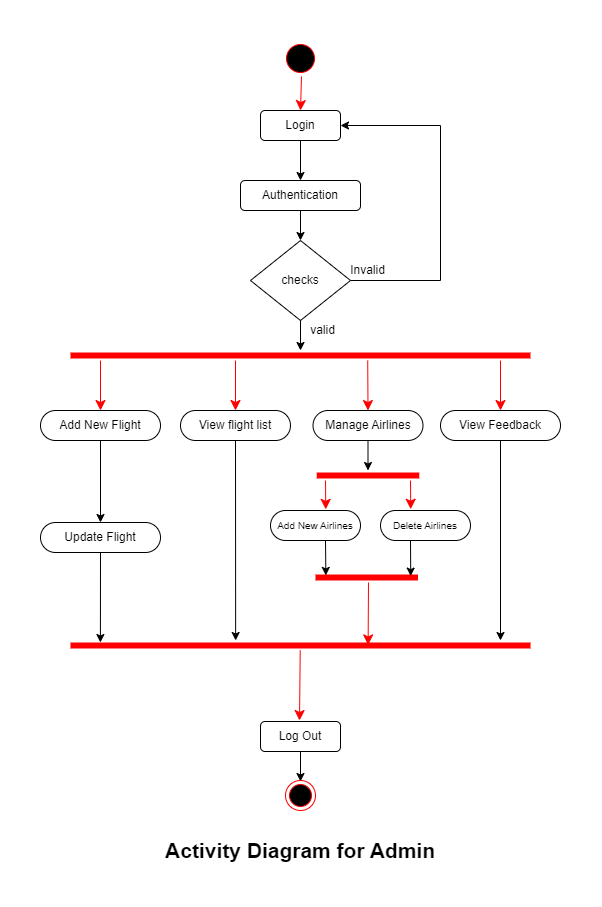

The diagram above was exported from draw.io. Its source (the exported page's mxGraphModel, read from the mxfile embedded in the PNG):
<mxGraphModel dx="1480" dy="866" grid="1" gridSize="10" guides="1" tooltips="1" connect="1" arrows="1" fold="1" page="1" pageScale="1" pageWidth="850" pageHeight="1100" math="0" shadow="0">
  <root>
    <mxCell id="0" />
    <mxCell id="1" parent="0" />
    <mxCell id="KVmQl0kDpfd9hkNfBH4o-1" value="Login" style="rounded=1;whiteSpace=wrap;html=1;" parent="1" vertex="1">
      <mxGeometry x="385" y="208" width="80" height="30" as="geometry" />
    </mxCell>
    <mxCell id="KVmQl0kDpfd9hkNfBH4o-2" value="Authentication" style="rounded=1;whiteSpace=wrap;html=1;" parent="1" vertex="1">
      <mxGeometry x="365" y="278" width="120" height="30" as="geometry" />
    </mxCell>
    <mxCell id="KVmQl0kDpfd9hkNfBH4o-59" style="edgeStyle=orthogonalEdgeStyle;rounded=0;orthogonalLoop=1;jettySize=auto;html=1;entryX=1;entryY=0.5;entryDx=0;entryDy=0;exitX=1;exitY=0.5;exitDx=0;exitDy=0;" parent="1" source="KVmQl0kDpfd9hkNfBH4o-3" target="KVmQl0kDpfd9hkNfBH4o-1" edge="1">
      <mxGeometry relative="1" as="geometry">
        <Array as="points">
          <mxPoint x="565" y="378" />
          <mxPoint x="565" y="223" />
        </Array>
      </mxGeometry>
    </mxCell>
    <mxCell id="KVmQl0kDpfd9hkNfBH4o-3" value="checks" style="rhombus;whiteSpace=wrap;html=1;" parent="1" vertex="1">
      <mxGeometry x="375" y="338" width="100" height="80" as="geometry" />
    </mxCell>
    <mxCell id="KVmQl0kDpfd9hkNfBH4o-7" value="Add New Flight" style="rounded=1;whiteSpace=wrap;html=1;arcSize=50;" parent="1" vertex="1">
      <mxGeometry x="165" y="508" width="120" height="30" as="geometry" />
    </mxCell>
    <mxCell id="KVmQl0kDpfd9hkNfBH4o-8" value="View flight list" style="rounded=1;whiteSpace=wrap;html=1;arcSize=50;" parent="1" vertex="1">
      <mxGeometry x="305" y="508" width="110" height="30" as="geometry" />
    </mxCell>
    <mxCell id="KVmQl0kDpfd9hkNfBH4o-9" value="Manage Airlines" style="rounded=1;whiteSpace=wrap;html=1;arcSize=50;" parent="1" vertex="1">
      <mxGeometry x="437.5" y="508" width="110" height="30" as="geometry" />
    </mxCell>
    <mxCell id="KVmQl0kDpfd9hkNfBH4o-52" style="rounded=0;orthogonalLoop=1;jettySize=auto;html=1;exitX=0.5;exitY=1;exitDx=0;exitDy=0;entryX=0.359;entryY=0;entryDx=0;entryDy=0;entryPerimeter=0;" parent="1" source="KVmQl0kDpfd9hkNfBH4o-8" target="vQe5uSOIa19UmMyJqCpJ-6" edge="1">
      <mxGeometry relative="1" as="geometry">
        <mxPoint x="360" y="748" as="targetPoint" />
        <mxPoint x="354.9999999999998" y="598" as="sourcePoint" />
      </mxGeometry>
    </mxCell>
    <mxCell id="KVmQl0kDpfd9hkNfBH4o-55" style="edgeStyle=none;rounded=0;orthogonalLoop=1;jettySize=auto;html=1;exitX=0.5;exitY=1;exitDx=0;exitDy=0;" parent="1" source="NYBU-InjbyGChgat4CoF-1" edge="1">
      <mxGeometry relative="1" as="geometry">
        <mxPoint x="625" y="738" as="targetPoint" />
        <mxPoint x="685" y="529" as="sourcePoint" />
      </mxGeometry>
    </mxCell>
    <mxCell id="KVmQl0kDpfd9hkNfBH4o-17" value="Update Flight" style="rounded=1;whiteSpace=wrap;html=1;arcSize=50;" parent="1" vertex="1">
      <mxGeometry x="165" y="620" width="120" height="30" as="geometry" />
    </mxCell>
    <mxCell id="KVmQl0kDpfd9hkNfBH4o-23" value="Log Out" style="rounded=1;whiteSpace=wrap;html=1;" parent="1" vertex="1">
      <mxGeometry x="385" y="819" width="80" height="30" as="geometry" />
    </mxCell>
    <mxCell id="KVmQl0kDpfd9hkNfBH4o-28" value="" style="endArrow=classic;html=1;rounded=0;exitX=0.5;exitY=1;exitDx=0;exitDy=0;entryX=0.5;entryY=0;entryDx=0;entryDy=0;" parent="1" source="KVmQl0kDpfd9hkNfBH4o-1" target="KVmQl0kDpfd9hkNfBH4o-2" edge="1">
      <mxGeometry width="50" height="50" relative="1" as="geometry">
        <mxPoint x="435" y="183" as="sourcePoint" />
        <mxPoint x="435" y="218" as="targetPoint" />
      </mxGeometry>
    </mxCell>
    <mxCell id="KVmQl0kDpfd9hkNfBH4o-29" value="" style="endArrow=classic;html=1;rounded=0;entryX=0.5;entryY=0;entryDx=0;entryDy=0;exitX=0.5;exitY=1;exitDx=0;exitDy=0;" parent="1" source="KVmQl0kDpfd9hkNfBH4o-2" target="KVmQl0kDpfd9hkNfBH4o-3" edge="1">
      <mxGeometry width="50" height="50" relative="1" as="geometry">
        <mxPoint x="425" y="308" as="sourcePoint" />
        <mxPoint x="435" y="288" as="targetPoint" />
      </mxGeometry>
    </mxCell>
    <mxCell id="KVmQl0kDpfd9hkNfBH4o-30" value="" style="endArrow=classic;html=1;rounded=0;exitX=0.5;exitY=1;exitDx=0;exitDy=0;" parent="1" source="KVmQl0kDpfd9hkNfBH4o-3" edge="1">
      <mxGeometry width="50" height="50" relative="1" as="geometry">
        <mxPoint x="435" y="318" as="sourcePoint" />
        <mxPoint x="425" y="448" as="targetPoint" />
      </mxGeometry>
    </mxCell>
    <mxCell id="KVmQl0kDpfd9hkNfBH4o-46" value="" style="endArrow=classic;html=1;rounded=0;entryX=0.5;entryY=0;entryDx=0;entryDy=0;exitX=0.5;exitY=1;exitDx=0;exitDy=0;" parent="1" source="KVmQl0kDpfd9hkNfBH4o-7" target="KVmQl0kDpfd9hkNfBH4o-17" edge="1">
      <mxGeometry width="50" height="50" relative="1" as="geometry">
        <mxPoint x="164.99999999999977" y="598" as="sourcePoint" />
        <mxPoint x="95" y="648" as="targetPoint" />
      </mxGeometry>
    </mxCell>
    <mxCell id="KVmQl0kDpfd9hkNfBH4o-51" value="" style="endArrow=classic;html=1;rounded=0;exitX=0.5;exitY=1;exitDx=0;exitDy=0;entryX=0.065;entryY=0.2;entryDx=0;entryDy=0;entryPerimeter=0;" parent="1" source="KVmQl0kDpfd9hkNfBH4o-17" target="vQe5uSOIa19UmMyJqCpJ-6" edge="1">
      <mxGeometry width="50" height="50" relative="1" as="geometry">
        <mxPoint x="335" y="689" as="sourcePoint" />
        <mxPoint x="225" y="640" as="targetPoint" />
      </mxGeometry>
    </mxCell>
    <mxCell id="KVmQl0kDpfd9hkNfBH4o-57" value="" style="endArrow=classic;html=1;rounded=0;exitX=0.5;exitY=1;exitDx=0;exitDy=0;" parent="1" source="KVmQl0kDpfd9hkNfBH4o-23" edge="1">
      <mxGeometry width="50" height="50" relative="1" as="geometry">
        <mxPoint x="435" y="769" as="sourcePoint" />
        <mxPoint x="425" y="879" as="targetPoint" />
      </mxGeometry>
    </mxCell>
    <mxCell id="KVmQl0kDpfd9hkNfBH4o-58" value="valid" style="text;html=1;strokeColor=none;fillColor=none;align=center;verticalAlign=middle;whiteSpace=wrap;rounded=0;" parent="1" vertex="1">
      <mxGeometry x="425" y="418" width="45" height="20" as="geometry" />
    </mxCell>
    <mxCell id="KVmQl0kDpfd9hkNfBH4o-60" value="Invalid" style="text;html=1;strokeColor=none;fillColor=none;align=center;verticalAlign=middle;whiteSpace=wrap;rounded=0;" parent="1" vertex="1">
      <mxGeometry x="470" y="358" width="45" height="20" as="geometry" />
    </mxCell>
    <mxCell id="NYBU-InjbyGChgat4CoF-1" value="View Feedback" style="rounded=1;whiteSpace=wrap;html=1;arcSize=50;" parent="1" vertex="1">
      <mxGeometry x="565" y="508" width="120" height="30" as="geometry" />
    </mxCell>
    <mxCell id="O6wPo45QU7KgyAT1mDaI-1" value="" style="ellipse;html=1;shape=endState;fillColor=#000000;strokeColor=#ff0000;" parent="1" vertex="1">
      <mxGeometry x="410" y="878" width="30" height="30" as="geometry" />
    </mxCell>
    <mxCell id="O8KcIhPISdQGnL5kWIzd-5" value="&lt;font style=&quot;font-size: 10px;&quot;&gt;Add New Airlines&lt;/font&gt;" style="rounded=1;whiteSpace=wrap;html=1;arcSize=50;" parent="1" vertex="1">
      <mxGeometry x="395" y="608" width="90" height="30" as="geometry" />
    </mxCell>
    <mxCell id="O8KcIhPISdQGnL5kWIzd-6" value="&lt;font style=&quot;font-size: 10px;&quot;&gt;Delete Airlines&lt;/font&gt;" style="rounded=1;whiteSpace=wrap;html=1;arcSize=50;" parent="1" vertex="1">
      <mxGeometry x="505" y="608" width="90" height="30" as="geometry" />
    </mxCell>
    <mxCell id="O8KcIhPISdQGnL5kWIzd-8" value="" style="endArrow=classic;html=1;rounded=0;exitX=0.5;exitY=1;exitDx=0;exitDy=0;startSize=5;strokeWidth=1;" parent="1" source="KVmQl0kDpfd9hkNfBH4o-9" target="vQe5uSOIa19UmMyJqCpJ-11" edge="1">
      <mxGeometry width="50" height="50" relative="1" as="geometry">
        <mxPoint x="475" y="598" as="sourcePoint" />
        <mxPoint x="493" y="548" as="targetPoint" />
      </mxGeometry>
    </mxCell>
    <mxCell id="vQe5uSOIa19UmMyJqCpJ-1" value="" style="shape=line;html=1;strokeWidth=6;strokeColor=#ff0000;" parent="1" vertex="1">
      <mxGeometry x="195" y="448" width="460" height="10" as="geometry" />
    </mxCell>
    <mxCell id="vQe5uSOIa19UmMyJqCpJ-2" value="" style="html=1;verticalAlign=bottom;endArrow=classic;endSize=8;strokeColor=#ff0000;rounded=0;endFill=1;entryX=0.5;entryY=0;entryDx=0;entryDy=0;" parent="1" target="KVmQl0kDpfd9hkNfBH4o-8" edge="1">
      <mxGeometry relative="1" as="geometry">
        <mxPoint x="359.71" y="498" as="targetPoint" />
        <mxPoint x="360" y="458" as="sourcePoint" />
      </mxGeometry>
    </mxCell>
    <mxCell id="vQe5uSOIa19UmMyJqCpJ-3" value="" style="html=1;verticalAlign=bottom;endArrow=classic;endSize=8;strokeColor=#ff0000;rounded=0;endFill=1;entryX=0.5;entryY=0;entryDx=0;entryDy=0;" parent="1" target="KVmQl0kDpfd9hkNfBH4o-9" edge="1">
      <mxGeometry relative="1" as="geometry">
        <mxPoint x="491.93000000000006" y="498" as="targetPoint" />
        <mxPoint x="492.22" y="458" as="sourcePoint" />
      </mxGeometry>
    </mxCell>
    <mxCell id="vQe5uSOIa19UmMyJqCpJ-4" value="" style="html=1;verticalAlign=bottom;endArrow=classic;endSize=8;strokeColor=#ff0000;rounded=0;endFill=1;entryX=0.5;entryY=0;entryDx=0;entryDy=0;" parent="1" target="NYBU-InjbyGChgat4CoF-1" edge="1">
      <mxGeometry relative="1" as="geometry">
        <mxPoint x="624.71" y="498" as="targetPoint" />
        <mxPoint x="625" y="458" as="sourcePoint" />
      </mxGeometry>
    </mxCell>
    <mxCell id="vQe5uSOIa19UmMyJqCpJ-5" value="" style="html=1;verticalAlign=bottom;endArrow=classic;endSize=8;strokeColor=#ff0000;rounded=0;endFill=1;entryX=0.5;entryY=0;entryDx=0;entryDy=0;" parent="1" target="KVmQl0kDpfd9hkNfBH4o-7" edge="1">
      <mxGeometry relative="1" as="geometry">
        <mxPoint x="224.71000000000026" y="498" as="targetPoint" />
        <mxPoint x="225" y="458" as="sourcePoint" />
      </mxGeometry>
    </mxCell>
    <mxCell id="vQe5uSOIa19UmMyJqCpJ-6" value="" style="shape=line;html=1;strokeWidth=6;strokeColor=#ff0000;" parent="1" vertex="1">
      <mxGeometry x="195" y="738" width="460" height="10" as="geometry" />
    </mxCell>
    <mxCell id="vQe5uSOIa19UmMyJqCpJ-8" value="" style="html=1;verticalAlign=bottom;endArrow=classic;endSize=8;strokeColor=#ff0000;rounded=0;endFill=1;" parent="1" edge="1">
      <mxGeometry relative="1" as="geometry">
        <mxPoint x="424" y="818" as="targetPoint" />
        <mxPoint x="424.72" y="748" as="sourcePoint" />
      </mxGeometry>
    </mxCell>
    <mxCell id="vQe5uSOIa19UmMyJqCpJ-9" value="" style="ellipse;html=1;shape=startState;fillColor=#000000;strokeColor=#ff0000;" parent="1" vertex="1">
      <mxGeometry x="407" y="138" width="36" height="36" as="geometry" />
    </mxCell>
    <mxCell id="vQe5uSOIa19UmMyJqCpJ-10" value="" style="html=1;verticalAlign=bottom;endArrow=classic;endSize=8;strokeColor=#ff0000;rounded=0;endFill=1;" parent="1" source="vQe5uSOIa19UmMyJqCpJ-9" edge="1">
      <mxGeometry relative="1" as="geometry">
        <mxPoint x="425" y="208" as="targetPoint" />
      </mxGeometry>
    </mxCell>
    <mxCell id="vQe5uSOIa19UmMyJqCpJ-11" value="" style="shape=line;html=1;strokeWidth=6;strokeColor=#ff0000;" parent="1" vertex="1">
      <mxGeometry x="441.25" y="568" width="102.5" height="10" as="geometry" />
    </mxCell>
    <mxCell id="vQe5uSOIa19UmMyJqCpJ-12" value="" style="html=1;verticalAlign=bottom;endArrow=classic;endSize=8;strokeColor=#ff0000;rounded=0;endFill=1;entryX=0.614;entryY=-0.038;entryDx=0;entryDy=0;entryPerimeter=0;" parent="1" target="O8KcIhPISdQGnL5kWIzd-5" edge="1">
      <mxGeometry relative="1" as="geometry">
        <mxPoint x="450.00000000000006" y="598" as="targetPoint" />
        <mxPoint x="450" y="578" as="sourcePoint" />
      </mxGeometry>
    </mxCell>
    <mxCell id="vQe5uSOIa19UmMyJqCpJ-13" value="" style="html=1;verticalAlign=bottom;endArrow=classic;endSize=8;strokeColor=#ff0000;rounded=0;endFill=1;entryX=0.336;entryY=-0.043;entryDx=0;entryDy=0;entryPerimeter=0;" parent="1" target="O8KcIhPISdQGnL5kWIzd-6" edge="1">
      <mxGeometry relative="1" as="geometry">
        <mxPoint x="535" y="598" as="targetPoint" />
        <mxPoint x="535" y="578" as="sourcePoint" />
      </mxGeometry>
    </mxCell>
    <mxCell id="vQe5uSOIa19UmMyJqCpJ-14" value="" style="shape=line;html=1;strokeWidth=6;strokeColor=#ff0000;" parent="1" vertex="1">
      <mxGeometry x="440" y="670" width="102.5" height="10" as="geometry" />
    </mxCell>
    <mxCell id="vQe5uSOIa19UmMyJqCpJ-15" value="" style="endArrow=classic;html=1;rounded=0;exitX=0.5;exitY=1;exitDx=0;exitDy=0;startSize=5;strokeWidth=1;entryX=0.101;entryY=0.29;entryDx=0;entryDy=0;entryPerimeter=0;" parent="1" target="vQe5uSOIa19UmMyJqCpJ-14" edge="1">
      <mxGeometry width="50" height="50" relative="1" as="geometry">
        <mxPoint x="450" y="638" as="sourcePoint" />
        <mxPoint x="450.5" y="658" as="targetPoint" />
      </mxGeometry>
    </mxCell>
    <mxCell id="vQe5uSOIa19UmMyJqCpJ-16" value="" style="endArrow=classic;html=1;rounded=0;exitX=0.5;exitY=1;exitDx=0;exitDy=0;startSize=5;strokeWidth=1;entryX=0.929;entryY=0.36;entryDx=0;entryDy=0;entryPerimeter=0;" parent="1" target="vQe5uSOIa19UmMyJqCpJ-14" edge="1">
      <mxGeometry width="50" height="50" relative="1" as="geometry">
        <mxPoint x="535" y="638" as="sourcePoint" />
        <mxPoint x="535.4549999999999" y="663.04" as="targetPoint" />
      </mxGeometry>
    </mxCell>
    <mxCell id="vQe5uSOIa19UmMyJqCpJ-17" value="" style="html=1;verticalAlign=bottom;endArrow=classic;endSize=8;strokeColor=#ff0000;rounded=0;endFill=1;entryX=0.647;entryY=0.441;entryDx=0;entryDy=0;entryPerimeter=0;" parent="1" target="vQe5uSOIa19UmMyJqCpJ-6" edge="1">
      <mxGeometry relative="1" as="geometry">
        <mxPoint x="492.70000000000005" y="679.04" as="targetPoint" />
        <mxPoint x="493" y="680" as="sourcePoint" />
      </mxGeometry>
    </mxCell>
    <mxCell id="2SYNIjx0-J0g_GtzdpQo-2" value="&lt;font style=&quot;font-size: 21px;&quot;&gt;Activity Diagram for Admin&lt;/font&gt;" style="text;html=1;strokeColor=none;fillColor=none;align=center;verticalAlign=middle;whiteSpace=wrap;rounded=0;fontSize=16;fontStyle=1" parent="1" vertex="1">
      <mxGeometry x="255" y="933" width="340" height="30" as="geometry" />
    </mxCell>
  </root>
</mxGraphModel>